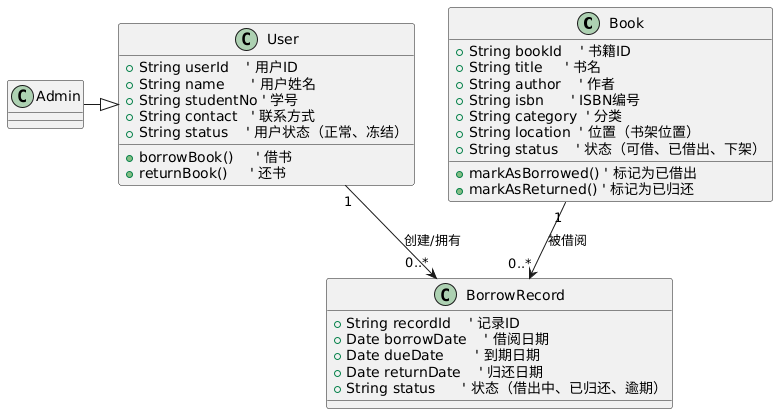

The diagram above was rendered by PlantUML. Its source (embedded in the PNG):
@startuml
' 图书类
class Book {
  +String bookId    ' 书籍ID
  +String title     ' 书名
  +String author    ' 作者
  +String isbn      ' ISBN编号
  +String category  ' 分类
  +String location  ' 位置（书架位置）
  +String status    ' 状态（可借、已借出、下架）
  +markAsBorrowed() ' 标记为已借出
  +markAsReturned() ' 标记为已归还
}

' 用户类
class User {
  +String userId    ' 用户ID
  +String name      ' 用户姓名
  +String studentNo ' 学号
  +String contact   ' 联系方式
  +String status    ' 用户状态（正常、冻结）
  +borrowBook()     ' 借书
  +returnBook()     ' 还书
}

' 借阅记录类
class BorrowRecord {
  +String recordId    ' 记录ID
  +Date borrowDate    ' 借阅日期
  +Date dueDate       ' 到期日期
  +Date returnDate    ' 归还日期
  +String status      ' 状态（借出中、已归还、逾期）
}

' 管理员类
class Admin {
}

' 管理员继承自用户类
Admin -|> User

' 用户和借阅记录的关系：一个用户可以有多条借阅记录
User "1" --> "0..*" BorrowRecord : 创建/拥有

' 图书和借阅记录的关系：一本图书可以有多条借阅记录
Book "1" --> "0..*" BorrowRecord : 被借阅
@enduml